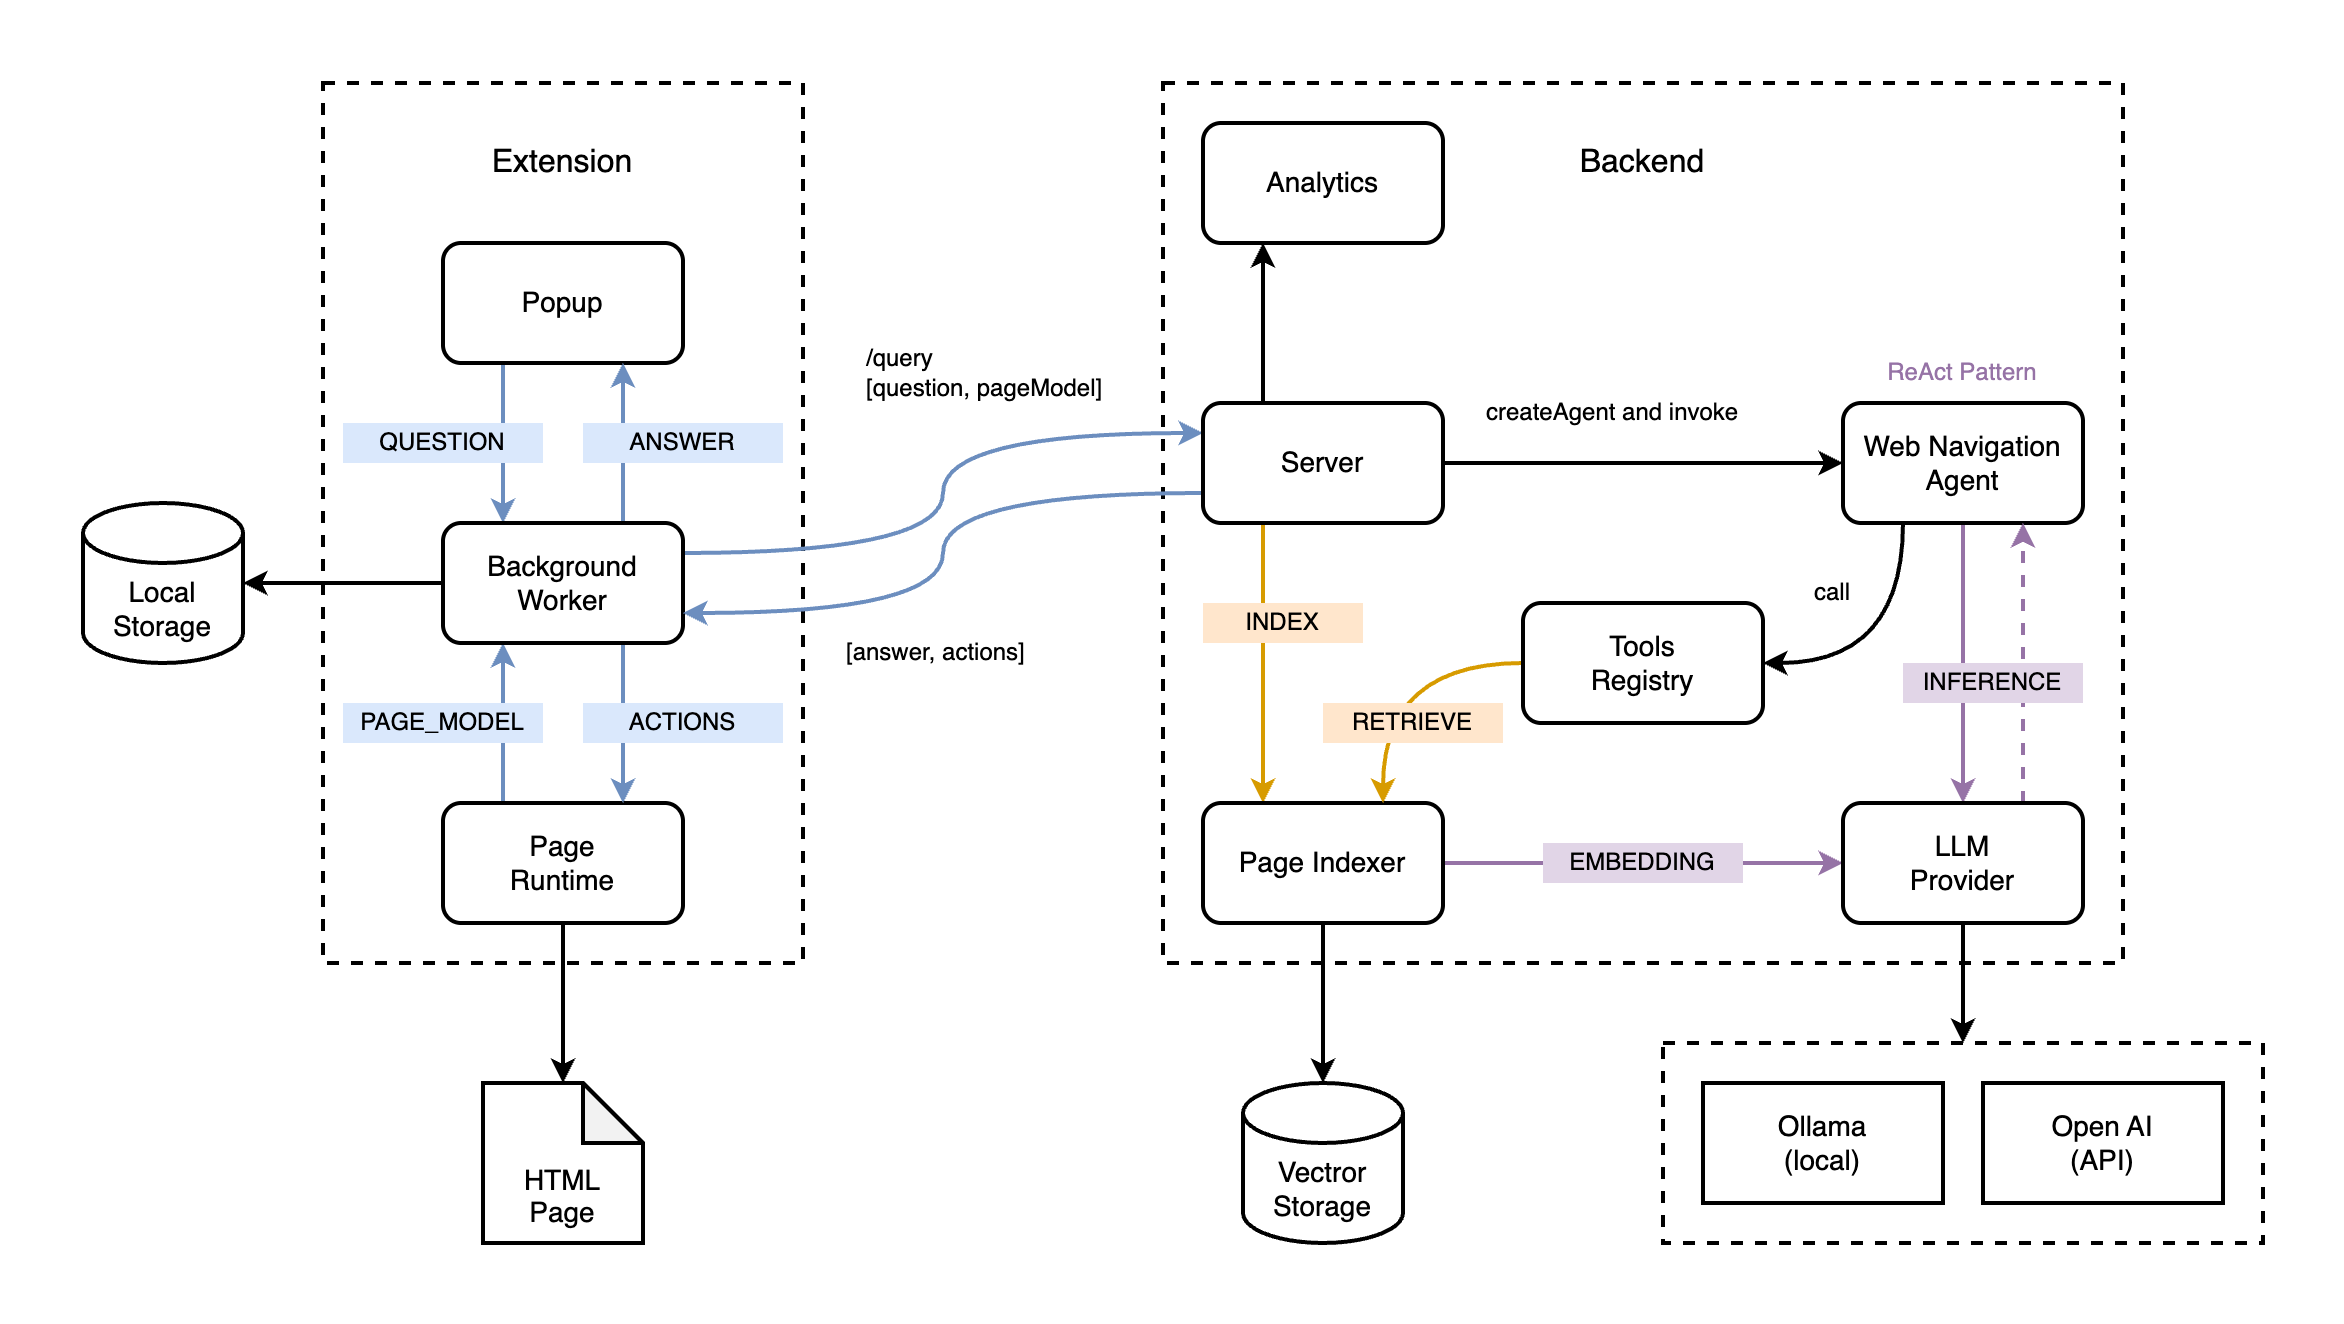

The diagram above was exported from draw.io. Its source (the exported page's mxGraphModel, read from the mxfile embedded in the PNG):
<mxGraphModel dx="1386" dy="745" grid="1" gridSize="10" guides="1" tooltips="1" connect="1" arrows="1" fold="1" page="1" pageScale="1" pageWidth="850" pageHeight="1100" math="0" shadow="0">
  <root>
    <mxCell id="0" />
    <mxCell id="1" parent="0" />
    <mxCell id="117" value="" style="rounded=0;whiteSpace=wrap;html=1;fillColor=none;strokeWidth=2;dashed=1;" parent="1" vertex="1">
      <mxGeometry x="870" y="520" width="300" height="100" as="geometry" />
    </mxCell>
    <mxCell id="85" value="" style="rounded=0;whiteSpace=wrap;html=1;dashed=1;strokeWidth=2;fillColor=none;" parent="1" vertex="1">
      <mxGeometry x="620" y="40" width="480" height="440" as="geometry" />
    </mxCell>
    <mxCell id="26" value="" style="rounded=0;whiteSpace=wrap;html=1;fillColor=none;dashed=1;strokeWidth=2;" parent="1" vertex="1">
      <mxGeometry x="200" y="40" width="240" height="440" as="geometry" />
    </mxCell>
    <mxCell id="123" style="edgeStyle=orthogonalEdgeStyle;rounded=0;orthogonalLoop=1;jettySize=auto;html=1;exitX=0.25;exitY=0;exitDx=0;exitDy=0;entryX=0.25;entryY=1;entryDx=0;entryDy=0;strokeWidth=2;fillColor=#dae8fc;strokeColor=#6c8ebf;" parent="1" source="2" target="4" edge="1">
      <mxGeometry relative="1" as="geometry" />
    </mxCell>
    <mxCell id="2" value="Page&lt;br&gt;Runtime" style="rounded=1;whiteSpace=wrap;html=1;strokeWidth=2;fontSize=14;" parent="1" vertex="1">
      <mxGeometry x="260" y="400" width="120" height="60" as="geometry" />
    </mxCell>
    <mxCell id="20" style="edgeStyle=orthogonalEdgeStyle;rounded=0;orthogonalLoop=1;jettySize=auto;html=1;exitX=0.25;exitY=1;exitDx=0;exitDy=0;entryX=0.25;entryY=0;entryDx=0;entryDy=0;strokeWidth=2;fillColor=#dae8fc;strokeColor=#6c8ebf;" parent="1" source="3" target="4" edge="1">
      <mxGeometry relative="1" as="geometry" />
    </mxCell>
    <mxCell id="3" value="Popup" style="rounded=1;whiteSpace=wrap;html=1;strokeWidth=2;fontSize=14;" parent="1" vertex="1">
      <mxGeometry x="260" y="120" width="120" height="60" as="geometry" />
    </mxCell>
    <mxCell id="15" style="edgeStyle=orthogonalEdgeStyle;rounded=0;orthogonalLoop=1;jettySize=auto;html=1;exitX=1;exitY=0.25;exitDx=0;exitDy=0;entryX=0;entryY=0.25;entryDx=0;entryDy=0;strokeWidth=2;fillColor=#dae8fc;strokeColor=#6c8ebf;curved=1;" parent="1" source="4" target="14" edge="1">
      <mxGeometry relative="1" as="geometry" />
    </mxCell>
    <mxCell id="21" style="edgeStyle=orthogonalEdgeStyle;rounded=0;orthogonalLoop=1;jettySize=auto;html=1;exitX=0.75;exitY=0;exitDx=0;exitDy=0;entryX=0.75;entryY=1;entryDx=0;entryDy=0;strokeWidth=2;fillColor=#dae8fc;strokeColor=#6c8ebf;" parent="1" source="4" target="3" edge="1">
      <mxGeometry relative="1" as="geometry" />
    </mxCell>
    <mxCell id="23" style="edgeStyle=orthogonalEdgeStyle;rounded=0;orthogonalLoop=1;jettySize=auto;html=1;exitX=0.75;exitY=1;exitDx=0;exitDy=0;entryX=0.75;entryY=0;entryDx=0;entryDy=0;strokeWidth=2;fillColor=#dae8fc;strokeColor=#6c8ebf;" parent="1" source="4" target="2" edge="1">
      <mxGeometry relative="1" as="geometry" />
    </mxCell>
    <mxCell id="4" value="Background&lt;br&gt;&lt;span style=&quot;background-color: transparent; color: light-dark(rgb(0, 0, 0), rgb(255, 255, 255));&quot;&gt;Worker&lt;/span&gt;" style="rounded=1;whiteSpace=wrap;html=1;strokeWidth=2;fontSize=14;" parent="1" vertex="1">
      <mxGeometry x="260" y="260" width="120" height="60" as="geometry" />
    </mxCell>
    <mxCell id="5" value="Extension" style="text;html=1;align=center;verticalAlign=middle;whiteSpace=wrap;rounded=0;fontSize=16;" parent="1" vertex="1">
      <mxGeometry x="220" y="60" width="200" height="40" as="geometry" />
    </mxCell>
    <mxCell id="11" value="QUESTION" style="text;html=1;align=center;verticalAlign=middle;whiteSpace=wrap;rounded=0;fillColor=#dae8fc;strokeColor=none;" parent="1" vertex="1">
      <mxGeometry x="210" y="210" width="100" height="20" as="geometry" />
    </mxCell>
    <mxCell id="13" value="PAGE_MODEL" style="text;html=1;align=center;verticalAlign=middle;whiteSpace=wrap;rounded=0;fillColor=#dae8fc;strokeColor=none;" parent="1" vertex="1">
      <mxGeometry x="210" y="350" width="100" height="20" as="geometry" />
    </mxCell>
    <mxCell id="61" style="edgeStyle=orthogonalEdgeStyle;rounded=0;orthogonalLoop=1;jettySize=auto;html=1;exitX=1;exitY=0.5;exitDx=0;exitDy=0;strokeWidth=2;entryX=0;entryY=0.5;entryDx=0;entryDy=0;" parent="1" source="14" target="35" edge="1">
      <mxGeometry relative="1" as="geometry" />
    </mxCell>
    <mxCell id="78" style="edgeStyle=orthogonalEdgeStyle;rounded=0;orthogonalLoop=1;jettySize=auto;html=1;exitX=0.25;exitY=1;exitDx=0;exitDy=0;entryX=0.25;entryY=0;entryDx=0;entryDy=0;strokeWidth=2;fillColor=#ffe6cc;strokeColor=#d79b00;" parent="1" source="14" target="30" edge="1">
      <mxGeometry relative="1" as="geometry" />
    </mxCell>
    <mxCell id="86" style="edgeStyle=orthogonalEdgeStyle;rounded=0;orthogonalLoop=1;jettySize=auto;html=1;exitX=0;exitY=0.75;exitDx=0;exitDy=0;entryX=1;entryY=0.75;entryDx=0;entryDy=0;curved=1;fillColor=#dae8fc;strokeColor=#6c8ebf;strokeWidth=2;" parent="1" source="14" target="4" edge="1">
      <mxGeometry relative="1" as="geometry" />
    </mxCell>
    <mxCell id="110" style="edgeStyle=orthogonalEdgeStyle;rounded=0;orthogonalLoop=1;jettySize=auto;html=1;exitX=0.25;exitY=0;exitDx=0;exitDy=0;strokeWidth=2;entryX=0.25;entryY=1;entryDx=0;entryDy=0;" parent="1" source="14" target="107" edge="1">
      <mxGeometry relative="1" as="geometry" />
    </mxCell>
    <mxCell id="14" value="Server" style="rounded=1;whiteSpace=wrap;html=1;strokeWidth=2;fontSize=14;" parent="1" vertex="1">
      <mxGeometry x="640" y="200" width="120" height="60" as="geometry" />
    </mxCell>
    <mxCell id="17" value="/query&lt;br&gt;[question, pageModel]" style="text;html=1;align=left;verticalAlign=middle;whiteSpace=wrap;rounded=0;" parent="1" vertex="1">
      <mxGeometry x="470" y="170" width="130" height="30" as="geometry" />
    </mxCell>
    <mxCell id="18" value="ACTIONS" style="text;html=1;align=center;verticalAlign=middle;whiteSpace=wrap;rounded=0;fillColor=#dae8fc;strokeColor=none;" parent="1" vertex="1">
      <mxGeometry x="330" y="350" width="100" height="20" as="geometry" />
    </mxCell>
    <mxCell id="19" value="ANSWER" style="text;html=1;align=center;verticalAlign=middle;whiteSpace=wrap;rounded=0;fillColor=#dae8fc;strokeColor=none;" parent="1" vertex="1">
      <mxGeometry x="330" y="210" width="100" height="20" as="geometry" />
    </mxCell>
    <mxCell id="64" style="edgeStyle=orthogonalEdgeStyle;rounded=0;orthogonalLoop=1;jettySize=auto;html=1;exitX=1;exitY=0.5;exitDx=0;exitDy=0;entryX=0;entryY=0.5;entryDx=0;entryDy=0;strokeWidth=2;fillColor=#e1d5e7;strokeColor=#9673a6;" parent="1" source="30" target="40" edge="1">
      <mxGeometry relative="1" as="geometry" />
    </mxCell>
    <mxCell id="30" value="Page Indexer" style="rounded=1;whiteSpace=wrap;html=1;strokeWidth=2;fontSize=14;" parent="1" vertex="1">
      <mxGeometry x="640" y="400" width="120" height="60" as="geometry" />
    </mxCell>
    <mxCell id="33" value="Vectror&lt;div&gt;Storage&lt;/div&gt;" style="shape=cylinder3;whiteSpace=wrap;html=1;boundedLbl=1;backgroundOutline=1;size=15;strokeWidth=2;fontSize=14;" parent="1" vertex="1">
      <mxGeometry x="660" y="540" width="80" height="80" as="geometry" />
    </mxCell>
    <mxCell id="67" style="edgeStyle=orthogonalEdgeStyle;rounded=0;orthogonalLoop=1;jettySize=auto;html=1;exitX=0.25;exitY=1;exitDx=0;exitDy=0;entryX=1;entryY=0.5;entryDx=0;entryDy=0;curved=1;strokeWidth=2;" parent="1" source="35" target="36" edge="1">
      <mxGeometry relative="1" as="geometry" />
    </mxCell>
    <mxCell id="81" style="edgeStyle=orthogonalEdgeStyle;rounded=0;orthogonalLoop=1;jettySize=auto;html=1;exitX=0.5;exitY=1;exitDx=0;exitDy=0;entryX=0.5;entryY=0;entryDx=0;entryDy=0;strokeWidth=2;fillColor=#e1d5e7;strokeColor=#9673a6;" parent="1" source="35" target="40" edge="1">
      <mxGeometry relative="1" as="geometry" />
    </mxCell>
    <mxCell id="35" value="Web Navigation&lt;br&gt;Agent" style="rounded=1;whiteSpace=wrap;html=1;strokeWidth=2;fontSize=14;" parent="1" vertex="1">
      <mxGeometry x="960" y="200" width="120" height="60" as="geometry" />
    </mxCell>
    <mxCell id="72" style="edgeStyle=orthogonalEdgeStyle;rounded=0;orthogonalLoop=1;jettySize=auto;html=1;exitX=0;exitY=0.5;exitDx=0;exitDy=0;entryX=0.75;entryY=0;entryDx=0;entryDy=0;curved=1;strokeWidth=2;fillColor=#ffe6cc;strokeColor=#d79b00;" parent="1" source="36" target="30" edge="1">
      <mxGeometry relative="1" as="geometry" />
    </mxCell>
    <mxCell id="36" value="Tools&lt;div&gt;Registry&lt;/div&gt;" style="rounded=1;whiteSpace=wrap;html=1;strokeWidth=2;fontSize=14;" parent="1" vertex="1">
      <mxGeometry x="800" y="300" width="120" height="60" as="geometry" />
    </mxCell>
    <mxCell id="84" style="edgeStyle=orthogonalEdgeStyle;rounded=0;orthogonalLoop=1;jettySize=auto;html=1;exitX=0.75;exitY=0;exitDx=0;exitDy=0;entryX=0.75;entryY=1;entryDx=0;entryDy=0;dashed=1;strokeWidth=2;fillColor=#e1d5e7;strokeColor=#9673a6;" parent="1" source="40" target="35" edge="1">
      <mxGeometry relative="1" as="geometry" />
    </mxCell>
    <mxCell id="118" style="edgeStyle=orthogonalEdgeStyle;rounded=0;orthogonalLoop=1;jettySize=auto;html=1;exitX=0.5;exitY=1;exitDx=0;exitDy=0;entryX=0.5;entryY=0;entryDx=0;entryDy=0;strokeWidth=2;" parent="1" source="40" target="117" edge="1">
      <mxGeometry relative="1" as="geometry" />
    </mxCell>
    <mxCell id="40" value="LLM&lt;div&gt;Provider&lt;/div&gt;" style="rounded=1;whiteSpace=wrap;html=1;strokeWidth=2;fontSize=14;" parent="1" vertex="1">
      <mxGeometry x="960" y="400" width="120" height="60" as="geometry" />
    </mxCell>
    <mxCell id="48" value="Ollama&lt;div&gt;(local)&lt;/div&gt;" style="rounded=0;whiteSpace=wrap;html=1;strokeWidth=2;fontSize=14;" parent="1" vertex="1">
      <mxGeometry x="890" y="540" width="120" height="60" as="geometry" />
    </mxCell>
    <mxCell id="52" style="edgeStyle=orthogonalEdgeStyle;rounded=0;orthogonalLoop=1;jettySize=auto;html=1;exitX=0.5;exitY=1;exitDx=0;exitDy=0;entryX=0.5;entryY=0;entryDx=0;entryDy=0;entryPerimeter=0;strokeWidth=2;" parent="1" source="30" target="33" edge="1">
      <mxGeometry relative="1" as="geometry" />
    </mxCell>
    <mxCell id="53" value="EMBEDDING" style="text;html=1;align=center;verticalAlign=middle;whiteSpace=wrap;rounded=0;fillColor=#e1d5e7;strokeColor=none;" parent="1" vertex="1">
      <mxGeometry x="810" y="420" width="100" height="20" as="geometry" />
    </mxCell>
    <mxCell id="50" value="INDEX" style="text;html=1;align=center;verticalAlign=middle;whiteSpace=wrap;rounded=0;fillColor=#ffe6cc;strokeColor=none;" parent="1" vertex="1">
      <mxGeometry x="640" y="300" width="80" height="20" as="geometry" />
    </mxCell>
    <mxCell id="77" value="RETRIEVE" style="text;html=1;align=center;verticalAlign=middle;whiteSpace=wrap;rounded=0;fillColor=#ffe6cc;strokeColor=none;" parent="1" vertex="1">
      <mxGeometry x="700" y="350" width="90" height="20" as="geometry" />
    </mxCell>
    <mxCell id="58" value="INFERENCE" style="text;html=1;align=center;verticalAlign=middle;whiteSpace=wrap;rounded=0;fillColor=#e1d5e7;strokeColor=none;" parent="1" vertex="1">
      <mxGeometry x="990" y="330" width="90" height="20" as="geometry" />
    </mxCell>
    <mxCell id="87" value="[answer, actions]" style="text;html=1;align=left;verticalAlign=middle;whiteSpace=wrap;rounded=0;" parent="1" vertex="1">
      <mxGeometry x="460" y="310" width="110" height="30" as="geometry" />
    </mxCell>
    <mxCell id="88" value="call" style="text;html=1;align=center;verticalAlign=middle;whiteSpace=wrap;rounded=0;" parent="1" vertex="1">
      <mxGeometry x="930" y="280" width="50" height="30" as="geometry" />
    </mxCell>
    <mxCell id="89" value="ReAct Pattern" style="text;html=1;align=center;verticalAlign=middle;whiteSpace=wrap;rounded=0;fillColor=none;strokeColor=none;fontColor=#9673A6;" parent="1" vertex="1">
      <mxGeometry x="960" y="170" width="120" height="30" as="geometry" />
    </mxCell>
    <mxCell id="90" value="Backend" style="text;html=1;align=center;verticalAlign=middle;whiteSpace=wrap;rounded=0;fontSize=16;" parent="1" vertex="1">
      <mxGeometry x="800" y="60" width="120" height="40" as="geometry" />
    </mxCell>
    <mxCell id="105" value="createAgent and invoke" style="text;html=1;align=left;verticalAlign=middle;whiteSpace=wrap;rounded=0;" parent="1" vertex="1">
      <mxGeometry x="780" y="190" width="160" height="30" as="geometry" />
    </mxCell>
    <mxCell id="107" value="Analytics" style="rounded=1;whiteSpace=wrap;html=1;strokeWidth=2;fontSize=14;" parent="1" vertex="1">
      <mxGeometry x="640" y="60" width="120" height="60" as="geometry" />
    </mxCell>
    <mxCell id="116" value="Open AI&lt;br&gt;(API)" style="rounded=0;whiteSpace=wrap;html=1;strokeWidth=2;fontSize=14;" parent="1" vertex="1">
      <mxGeometry x="1030" y="540" width="120" height="60" as="geometry" />
    </mxCell>
    <mxCell id="119" value="Local&lt;br&gt;Storage" style="shape=cylinder3;whiteSpace=wrap;html=1;boundedLbl=1;backgroundOutline=1;size=15;strokeWidth=2;fontSize=14;" parent="1" vertex="1">
      <mxGeometry x="80" y="250" width="80" height="80" as="geometry" />
    </mxCell>
    <mxCell id="120" style="edgeStyle=orthogonalEdgeStyle;rounded=0;orthogonalLoop=1;jettySize=auto;html=1;exitX=0;exitY=0.5;exitDx=0;exitDy=0;entryX=1;entryY=0.5;entryDx=0;entryDy=0;entryPerimeter=0;strokeWidth=2;" parent="1" source="4" target="119" edge="1">
      <mxGeometry relative="1" as="geometry" />
    </mxCell>
    <mxCell id="121" value="&lt;br&gt;&lt;br&gt;HTML&lt;div&gt;Page&lt;/div&gt;" style="shape=note;whiteSpace=wrap;html=1;backgroundOutline=1;darkOpacity=0.05;strokeWidth=2;fontSize=14;" parent="1" vertex="1">
      <mxGeometry x="280" y="540" width="80" height="80" as="geometry" />
    </mxCell>
    <mxCell id="122" style="edgeStyle=orthogonalEdgeStyle;rounded=0;orthogonalLoop=1;jettySize=auto;html=1;exitX=0.5;exitY=1;exitDx=0;exitDy=0;entryX=0.5;entryY=0;entryDx=0;entryDy=0;entryPerimeter=0;strokeWidth=2;" parent="1" source="2" target="121" edge="1">
      <mxGeometry relative="1" as="geometry" />
    </mxCell>
  </root>
</mxGraphModel>